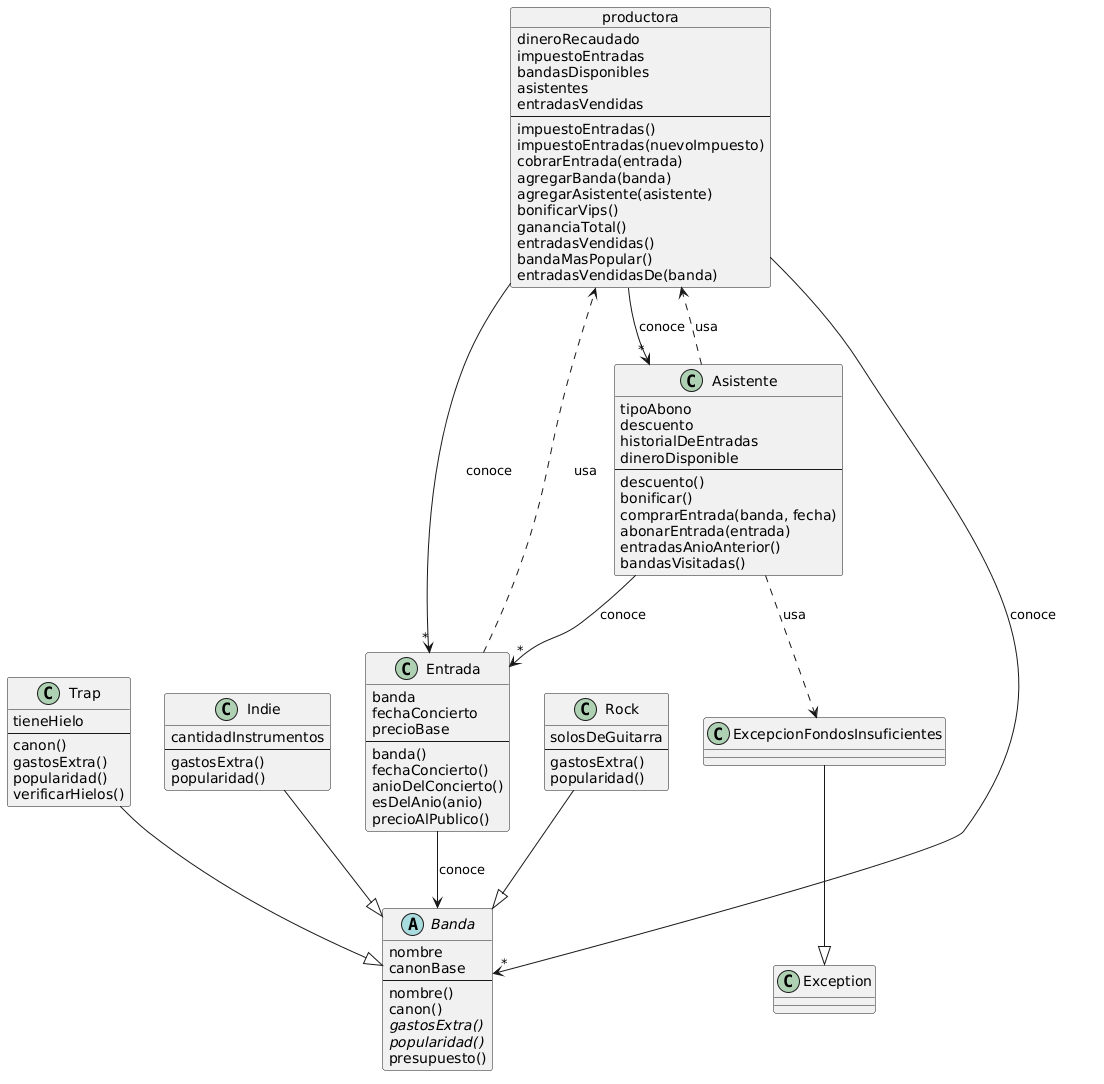

The diagram above was rendered by PlantUML. Its source (embedded in the PNG):
@startuml
' WKO
object productora {
    dineroRecaudado
    impuestoEntradas
    bandasDisponibles
    asistentes
    entradasVendidas
    --
    impuestoEntradas()
    impuestoEntradas(nuevoImpuesto)
    cobrarEntrada(entrada)
    agregarBanda(banda)
    agregarAsistente(asistente)
    bonificarVips()
    gananciaTotal()
    entradasVendidas()
    bandaMasPopular()
    entradasVendidasDe(banda)
}

' Clases
class Asistente {
    tipoAbono
    descuento
    historialDeEntradas
    dineroDisponible
    --
    descuento()
    bonificar()
    comprarEntrada(banda, fecha)
    abonarEntrada(entrada)
    entradasAnioAnterior()
    bandasVisitadas()
}

class Entrada {
    banda
    fechaConcierto
    precioBase
    --
    banda()
    fechaConcierto()
    anioDelConcierto()
    esDelAnio(anio)
    precioAlPublico()
}

' Clase abstracta (tiene métodos abstractos: gastosExtra y popularidad)
abstract class Banda {
    nombre
    canonBase
    --
    nombre()
    canon()
    {abstract} gastosExtra()
    {abstract} popularidad()
    presupuesto()
}

class Rock {
    solosDeGuitarra
    --
    gastosExtra()
    popularidad()
}

class Trap {
    tieneHielo
    --
    canon()
    gastosExtra()
    popularidad()
    verificarHielos()
}

class Indie {
    cantidadInstrumentos
    --
    gastosExtra()
    popularidad()
}

class Exception
class ExcepcionFondosInsuficientes

' Herencia
Rock --|> Banda
Trap --|> Banda
Indie --|> Banda
ExcepcionFondosInsuficientes --|> Exception

' Conoce (atributos)
productora --> "*" Banda : conoce
productora --> "*" Asistente : conoce
productora --> "*" Entrada : conoce
Asistente --> "*" Entrada : conoce
Entrada --> Banda : conoce

' Usa
Asistente ..> productora : usa
Entrada ..> productora : usa
Asistente ..> ExcepcionFondosInsuficientes : usa
@enduml